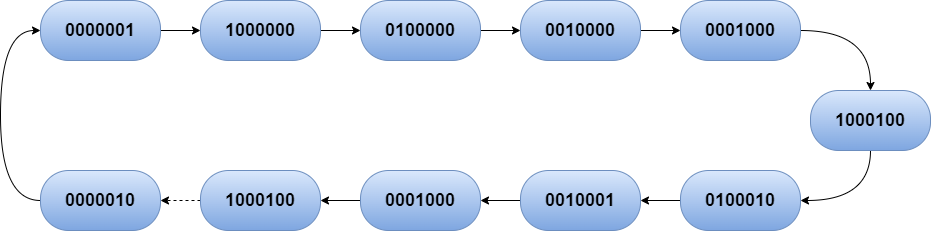

The diagram above was exported from draw.io. Its source (the exported page's mxGraphModel, read from the mxfile embedded in the PNG):
<mxGraphModel dx="1100" dy="605" grid="1" gridSize="10" guides="1" tooltips="1" connect="1" arrows="1" fold="1" page="1" pageScale="1" pageWidth="850" pageHeight="1100" math="0" shadow="0">
  <root>
    <mxCell id="0" />
    <mxCell id="1" parent="0" />
    <mxCell id="5vDRy_aRcT83vR33Lg6y-16" value="" style="edgeStyle=orthogonalEdgeStyle;hachureGap=4;orthogonalLoop=1;jettySize=auto;html=1;fontFamily=Architects Daughter;fontSource=https%3A%2F%2Ffonts.googleapis.com%2Fcss%3Ffamily%3DArchitects%2BDaughter;fontSize=18;" edge="1" parent="1" source="5vDRy_aRcT83vR33Lg6y-1" target="5vDRy_aRcT83vR33Lg6y-2">
      <mxGeometry relative="1" as="geometry" />
    </mxCell>
    <mxCell id="5vDRy_aRcT83vR33Lg6y-1" value="&lt;font style=&quot;font-size: 18px;&quot;&gt;&lt;b style=&quot;&quot;&gt;0000001&lt;/b&gt;&lt;/font&gt;" style="rounded=1;whiteSpace=wrap;html=1;arcSize=47;fillColor=#dae8fc;gradientColor=#7ea6e0;strokeColor=#6c8ebf;" vertex="1" parent="1">
      <mxGeometry x="140" y="230" width="120" height="60" as="geometry" />
    </mxCell>
    <mxCell id="5vDRy_aRcT83vR33Lg6y-17" value="" style="edgeStyle=orthogonalEdgeStyle;hachureGap=4;orthogonalLoop=1;jettySize=auto;html=1;fontFamily=Architects Daughter;fontSource=https%3A%2F%2Ffonts.googleapis.com%2Fcss%3Ffamily%3DArchitects%2BDaughter;fontSize=18;" edge="1" parent="1" source="5vDRy_aRcT83vR33Lg6y-2" target="5vDRy_aRcT83vR33Lg6y-3">
      <mxGeometry relative="1" as="geometry" />
    </mxCell>
    <mxCell id="5vDRy_aRcT83vR33Lg6y-2" value="&lt;font style=&quot;font-size: 18px;&quot;&gt;&lt;b style=&quot;&quot;&gt;1000000&lt;/b&gt;&lt;/font&gt;" style="rounded=1;whiteSpace=wrap;html=1;arcSize=47;fillColor=#dae8fc;gradientColor=#7ea6e0;strokeColor=#6c8ebf;" vertex="1" parent="1">
      <mxGeometry x="300" y="230" width="120" height="60" as="geometry" />
    </mxCell>
    <mxCell id="5vDRy_aRcT83vR33Lg6y-18" value="" style="edgeStyle=orthogonalEdgeStyle;hachureGap=4;orthogonalLoop=1;jettySize=auto;html=1;fontFamily=Architects Daughter;fontSource=https%3A%2F%2Ffonts.googleapis.com%2Fcss%3Ffamily%3DArchitects%2BDaughter;fontSize=18;" edge="1" parent="1" source="5vDRy_aRcT83vR33Lg6y-3" target="5vDRy_aRcT83vR33Lg6y-4">
      <mxGeometry relative="1" as="geometry" />
    </mxCell>
    <mxCell id="5vDRy_aRcT83vR33Lg6y-3" value="&lt;font style=&quot;font-size: 18px;&quot;&gt;&lt;b style=&quot;&quot;&gt;0100000&lt;/b&gt;&lt;/font&gt;" style="rounded=1;whiteSpace=wrap;html=1;arcSize=47;fillColor=#dae8fc;gradientColor=#7ea6e0;strokeColor=#6c8ebf;" vertex="1" parent="1">
      <mxGeometry x="460" y="230" width="120" height="60" as="geometry" />
    </mxCell>
    <mxCell id="5vDRy_aRcT83vR33Lg6y-19" value="" style="edgeStyle=orthogonalEdgeStyle;hachureGap=4;orthogonalLoop=1;jettySize=auto;html=1;fontFamily=Architects Daughter;fontSource=https%3A%2F%2Ffonts.googleapis.com%2Fcss%3Ffamily%3DArchitects%2BDaughter;fontSize=18;" edge="1" parent="1" source="5vDRy_aRcT83vR33Lg6y-4" target="5vDRy_aRcT83vR33Lg6y-5">
      <mxGeometry relative="1" as="geometry" />
    </mxCell>
    <mxCell id="5vDRy_aRcT83vR33Lg6y-4" value="&lt;font style=&quot;font-size: 18px;&quot;&gt;&lt;b style=&quot;&quot;&gt;0010000&lt;/b&gt;&lt;/font&gt;" style="rounded=1;whiteSpace=wrap;html=1;arcSize=47;fillColor=#dae8fc;gradientColor=#7ea6e0;strokeColor=#6c8ebf;" vertex="1" parent="1">
      <mxGeometry x="620" y="230" width="120" height="60" as="geometry" />
    </mxCell>
    <mxCell id="5vDRy_aRcT83vR33Lg6y-20" style="edgeStyle=orthogonalEdgeStyle;hachureGap=4;orthogonalLoop=1;jettySize=auto;html=1;entryX=0.5;entryY=0;entryDx=0;entryDy=0;fontFamily=Architects Daughter;fontSource=https%3A%2F%2Ffonts.googleapis.com%2Fcss%3Ffamily%3DArchitects%2BDaughter;fontSize=18;curved=1;" edge="1" parent="1" source="5vDRy_aRcT83vR33Lg6y-5" target="5vDRy_aRcT83vR33Lg6y-10">
      <mxGeometry relative="1" as="geometry" />
    </mxCell>
    <mxCell id="5vDRy_aRcT83vR33Lg6y-5" value="&lt;font style=&quot;font-size: 18px;&quot;&gt;&lt;b style=&quot;&quot;&gt;0001000&lt;/b&gt;&lt;/font&gt;" style="rounded=1;whiteSpace=wrap;html=1;arcSize=47;fillColor=#dae8fc;gradientColor=#7ea6e0;strokeColor=#6c8ebf;" vertex="1" parent="1">
      <mxGeometry x="780" y="230" width="120" height="60" as="geometry" />
    </mxCell>
    <mxCell id="5vDRy_aRcT83vR33Lg6y-22" style="edgeStyle=orthogonalEdgeStyle;sketch=0;hachureGap=4;jiggle=2;curveFitting=1;orthogonalLoop=1;jettySize=auto;html=1;exitX=0;exitY=0.5;exitDx=0;exitDy=0;entryX=1;entryY=0.5;entryDx=0;entryDy=0;fontFamily=Architects Daughter;fontSource=https%3A%2F%2Ffonts.googleapis.com%2Fcss%3Ffamily%3DArchitects%2BDaughter;fontSize=18;" edge="1" parent="1" source="5vDRy_aRcT83vR33Lg6y-6" target="5vDRy_aRcT83vR33Lg6y-7">
      <mxGeometry relative="1" as="geometry" />
    </mxCell>
    <mxCell id="5vDRy_aRcT83vR33Lg6y-6" value="&lt;b style=&quot;border-color: var(--border-color); font-size: 18px;&quot;&gt;0100010&lt;/b&gt;" style="rounded=1;whiteSpace=wrap;html=1;arcSize=47;fillColor=#dae8fc;gradientColor=#7ea6e0;strokeColor=#6c8ebf;" vertex="1" parent="1">
      <mxGeometry x="780" y="400" width="120" height="60" as="geometry" />
    </mxCell>
    <mxCell id="5vDRy_aRcT83vR33Lg6y-23" value="" style="edgeStyle=orthogonalEdgeStyle;sketch=0;hachureGap=4;jiggle=2;curveFitting=1;orthogonalLoop=1;jettySize=auto;html=1;fontFamily=Architects Daughter;fontSource=https%3A%2F%2Ffonts.googleapis.com%2Fcss%3Ffamily%3DArchitects%2BDaughter;fontSize=18;" edge="1" parent="1" source="5vDRy_aRcT83vR33Lg6y-7" target="5vDRy_aRcT83vR33Lg6y-8">
      <mxGeometry relative="1" as="geometry" />
    </mxCell>
    <mxCell id="5vDRy_aRcT83vR33Lg6y-7" value="&lt;b style=&quot;border-color: var(--border-color); font-size: 18px;&quot;&gt;0010001&lt;/b&gt;" style="rounded=1;whiteSpace=wrap;html=1;arcSize=47;fillColor=#dae8fc;gradientColor=#7ea6e0;strokeColor=#6c8ebf;" vertex="1" parent="1">
      <mxGeometry x="620" y="400" width="120" height="60" as="geometry" />
    </mxCell>
    <mxCell id="5vDRy_aRcT83vR33Lg6y-24" value="" style="edgeStyle=orthogonalEdgeStyle;sketch=0;hachureGap=4;jiggle=2;curveFitting=1;orthogonalLoop=1;jettySize=auto;html=1;fontFamily=Architects Daughter;fontSource=https%3A%2F%2Ffonts.googleapis.com%2Fcss%3Ffamily%3DArchitects%2BDaughter;fontSize=18;" edge="1" parent="1" source="5vDRy_aRcT83vR33Lg6y-8" target="5vDRy_aRcT83vR33Lg6y-9">
      <mxGeometry relative="1" as="geometry" />
    </mxCell>
    <mxCell id="5vDRy_aRcT83vR33Lg6y-8" value="&lt;b style=&quot;border-color: var(--border-color); font-size: 18px;&quot;&gt;0001000&lt;/b&gt;" style="rounded=1;whiteSpace=wrap;html=1;arcSize=47;fillColor=#dae8fc;gradientColor=#7ea6e0;strokeColor=#6c8ebf;" vertex="1" parent="1">
      <mxGeometry x="460" y="400" width="120" height="60" as="geometry" />
    </mxCell>
    <mxCell id="5vDRy_aRcT83vR33Lg6y-25" value="" style="edgeStyle=orthogonalEdgeStyle;sketch=0;hachureGap=4;jiggle=2;curveFitting=1;orthogonalLoop=1;jettySize=auto;html=1;fontFamily=Architects Daughter;fontSource=https%3A%2F%2Ffonts.googleapis.com%2Fcss%3Ffamily%3DArchitects%2BDaughter;fontSize=18;dashed=1;" edge="1" parent="1" source="5vDRy_aRcT83vR33Lg6y-9" target="5vDRy_aRcT83vR33Lg6y-11">
      <mxGeometry relative="1" as="geometry" />
    </mxCell>
    <mxCell id="5vDRy_aRcT83vR33Lg6y-9" value="&lt;b style=&quot;border-color: var(--border-color); font-size: 18px;&quot;&gt;1000100&lt;/b&gt;" style="rounded=1;whiteSpace=wrap;html=1;arcSize=47;fillColor=#dae8fc;gradientColor=#7ea6e0;strokeColor=#6c8ebf;" vertex="1" parent="1">
      <mxGeometry x="300" y="400" width="120" height="60" as="geometry" />
    </mxCell>
    <mxCell id="5vDRy_aRcT83vR33Lg6y-21" style="edgeStyle=orthogonalEdgeStyle;hachureGap=4;orthogonalLoop=1;jettySize=auto;html=1;exitX=0.5;exitY=1;exitDx=0;exitDy=0;entryX=1;entryY=0.5;entryDx=0;entryDy=0;fontFamily=Architects Daughter;fontSource=https%3A%2F%2Ffonts.googleapis.com%2Fcss%3Ffamily%3DArchitects%2BDaughter;fontSize=18;curved=1;" edge="1" parent="1" source="5vDRy_aRcT83vR33Lg6y-10" target="5vDRy_aRcT83vR33Lg6y-6">
      <mxGeometry relative="1" as="geometry" />
    </mxCell>
    <mxCell id="5vDRy_aRcT83vR33Lg6y-10" value="&lt;font style=&quot;font-size: 18px;&quot;&gt;&lt;b style=&quot;&quot;&gt;1000100&lt;/b&gt;&lt;/font&gt;" style="rounded=1;whiteSpace=wrap;html=1;arcSize=47;fillColor=#dae8fc;gradientColor=#7ea6e0;strokeColor=#6c8ebf;" vertex="1" parent="1">
      <mxGeometry x="910" y="320" width="120" height="60" as="geometry" />
    </mxCell>
    <mxCell id="5vDRy_aRcT83vR33Lg6y-26" style="edgeStyle=orthogonalEdgeStyle;sketch=0;hachureGap=4;jiggle=2;curveFitting=1;orthogonalLoop=1;jettySize=auto;html=1;fontFamily=Architects Daughter;fontSource=https%3A%2F%2Ffonts.googleapis.com%2Fcss%3Ffamily%3DArchitects%2BDaughter;fontSize=18;entryX=0;entryY=0.5;entryDx=0;entryDy=0;exitX=0;exitY=0.5;exitDx=0;exitDy=0;curved=1;" edge="1" parent="1" source="5vDRy_aRcT83vR33Lg6y-11" target="5vDRy_aRcT83vR33Lg6y-1">
      <mxGeometry relative="1" as="geometry">
        <mxPoint x="80" y="260" as="targetPoint" />
        <Array as="points">
          <mxPoint x="100" y="430" />
          <mxPoint x="100" y="260" />
        </Array>
      </mxGeometry>
    </mxCell>
    <mxCell id="5vDRy_aRcT83vR33Lg6y-11" value="&lt;font style=&quot;font-size: 18px;&quot;&gt;&lt;b style=&quot;&quot;&gt;0000010&lt;/b&gt;&lt;/font&gt;" style="rounded=1;whiteSpace=wrap;html=1;arcSize=47;fillColor=#dae8fc;gradientColor=#7ea6e0;strokeColor=#6c8ebf;" vertex="1" parent="1">
      <mxGeometry x="140" y="400" width="120" height="60" as="geometry" />
    </mxCell>
  </root>
</mxGraphModel>